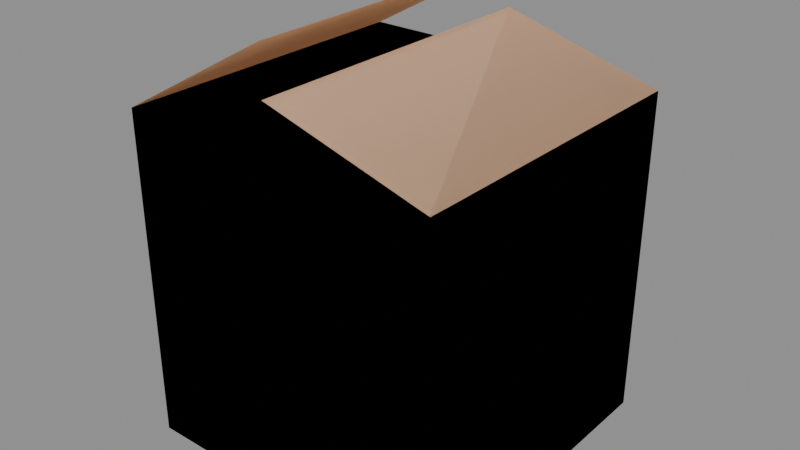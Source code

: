 # Source: cardboardBoxClosed.blend  (saved by Blender 5.2.44; exported with 4.5.12 LTS)
import bpy
from mathutils import Matrix  # noqa: F401  (used for matrix-valued properties, if any)

bpy.ops.wm.read_factory_settings(use_empty=True)
scene = bpy.context.scene
scene.name = 'Scene'

# ---- materials (node trees are filled in below, after node groups)
mat_wood = bpy.data.materials.new('wood')
mat_wood.use_backface_culling = True
mat_wood.diffuse_color = (0.8962, 0.6016, 0.3932, 1.0)
mat_wooddark = bpy.data.materials.new('woodDark')
mat_wooddark.use_backface_culling = True
mat_wooddark.diffuse_color = (0.678, 0.4559, 0.299, 1.0)

# ---- material node trees
mat_wood.use_nodes = True; mat_wood.node_tree.nodes.clear()
_N = mat_wood.node_tree.nodes; _L = mat_wood.node_tree.links
n0 = _N.new('ShaderNodeBsdfPrincipled'); n0.name = 'Principled BSDF'; n0.location = (10, 300)
n0.inputs[0].default_value = (0.8962, 0.6016, 0.3932, 1.0)
n0.inputs[2].default_value = 1.0
n0.inputs[10].default_value = 0.005
n1 = _N.new('ShaderNodeOutputMaterial'); n1.name = 'Material Output'; n1.location = (300, 300)
_L.new(n0.outputs[0], n1.inputs[0])
n1.is_active_output = True
mat_wooddark.use_nodes = True; mat_wooddark.node_tree.nodes.clear()
_N = mat_wooddark.node_tree.nodes; _L = mat_wooddark.node_tree.links
n0 = _N.new('ShaderNodeBsdfPrincipled'); n0.name = 'Principled BSDF'; n0.location = (10, 300)
n0.inputs[0].default_value = (0.678, 0.4559, 0.299, 1.0)
n0.inputs[2].default_value = 1.0
n0.inputs[10].default_value = 0.005
n1 = _N.new('ShaderNodeOutputMaterial'); n1.name = 'Material Output'; n1.location = (300, 300)
_L.new(n0.outputs[0], n1.inputs[0])
n1.is_active_output = True

# ---- meshes
me_mesh_cardboardboxclosed = bpy.data.meshes.new('Mesh cardboardBoxClosed')
me_mesh_cardboardboxclosed.from_pydata([(0.0, -9.024e-17, 0.221), (0.0, 0.2125, 0.221), (0.1062, -9.024e-17, 0.281), (0.1062, 0.2125, 0.281), (0.1062, -9.024e-17, 0.281), (0.0, 0.2125, 0.221), (0.0, -9.024e-17, 0.221), (0.1062, 0.2125, 0.281), (0.1062, -9.024e-17, 0.251), (0.1062, 0.2125, 0.251), (0.2125, -9.024e-17, 0.221), (0.2125, 0.2125, 0.221), (0.2125, -9.024e-17, 0.221), (0.1062, 0.2125, 0.251), (0.1062, -9.024e-17, 0.251), (0.2125, 0.2125, 0.221), (0.2125, -9.024e-17, 0.0), (0.2125, -9.024e-17, 0.221), (0.2125, 0.2125, 0.0), (0.2125, 0.2125, 0.221), (0.2125, 0.2125, 0.0), (0.2125, -9.024e-17, 0.221), (0.2125, -9.024e-17, 0.0), (0.2125, 0.2125, 0.221), (0.2125, -9.024e-17, 0.0), (0.1233, -9.024e-17, 0.0), (0.2125, -9.024e-17, 0.221), (0.1233, -9.024e-17, 0.0595), (0.08925, -9.024e-17, 0.0595), (0.0, -9.024e-17, 0.221), (0.0, -9.024e-17, 0.0), (0.08925, -9.024e-17, 0.0), (0.2125, -9.024e-17, 0.221), (0.1233, -9.024e-17, 0.0), (0.2125, -9.024e-17, 0.0), (0.1233, -9.024e-17, 0.0595), (0.08925, -9.024e-17, 0.0595), (0.0, -9.024e-17, 0.221), (0.0, -9.024e-17, 0.0), (0.08925, -9.024e-17, 0.0), (0.0, -9.024e-17, 0.221), (0.0, -9.024e-17, 0.0), (0.0, 0.2125, 0.221), (0.0, 0.2125, 0.0), (0.0, 0.2125, 0.221), (0.0, -9.024e-17, 0.0), (0.0, -9.024e-17, 0.221), (0.0, 0.2125, 0.0), (0.0, 0.2125, 0.0), (0.08925, 0.2125, 0.0), (0.0, 0.2125, 0.221), (0.08925, 0.2125, 0.0595), (0.1233, 0.2125, 0.0595), (0.2125, 0.2125, 0.221), (0.2125, 0.2125, 0.0), (0.1233, 0.2125, 0.0), (0.0, 0.2125, 0.221), (0.08925, 0.2125, 0.0), (0.0, 0.2125, 0.0), (0.08925, 0.2125, 0.0595), (0.1233, 0.2125, 0.0595), (0.2125, 0.2125, 0.221), (0.2125, 0.2125, 0.0), (0.1233, 0.2125, 0.0), (0.1233, 0.2125, 0.0), (0.1233, -9.024e-17, 0.0), (0.2125, 0.2125, 0.0), (0.2125, -9.024e-17, 0.0), (0.08925, -9.024e-17, 0.0), (0.08925, 0.2125, 0.0), (0.0, -9.024e-17, 0.0), (0.0, 0.2125, 0.0), (0.2125, 0.2125, 0.0), (0.1233, -9.024e-17, 0.0), (0.1233, 0.2125, 0.0), (0.2125, -9.024e-17, 0.0), (0.1233, 0.2125, 0.0595), (0.08925, 0.2125, 0.0), (0.1233, 0.2125, 0.0), (0.08925, 0.2125, 0.0595), (0.08925, 0.2125, 0.0), (0.0, -9.024e-17, 0.0), (0.0, 0.2125, 0.0), (0.08925, -9.024e-17, 0.0), (0.1233, -9.024e-17, 0.0), (0.1233, -9.024e-17, 0.0595), (0.08925, -9.024e-17, 0.0595), (0.08925, -9.024e-17, 0.0), (0.1233, -9.024e-17, 0.0), (0.1233, 0.2125, 0.0), (0.08925, 0.2125, 0.0), (0.08925, -9.024e-17, 0.0), (0.1233, 0.2125, 0.0), (0.08925, 0.2125, 0.0), (0.1233, 0.2125, 0.0595), (0.08925, 0.2125, 0.0595)], [], [(2, 1, 0), (1, 2, 3), (6, 5, 4), (7, 4, 5), (10, 9, 8), (9, 10, 11), (14, 13, 12), (15, 12, 13), (18, 17, 16), (17, 18, 19), (22, 21, 20), (23, 20, 21), (26, 25, 24), (25, 26, 27), (27, 26, 28), (29, 28, 26), (30, 28, 29), (28, 30, 31), (34, 33, 32), (35, 32, 33), (36, 32, 35), (32, 36, 37), (37, 36, 38), (39, 38, 36), (33, 39, 35), (36, 35, 39), (42, 41, 40), (41, 42, 43), (46, 45, 44), (47, 44, 45), (50, 49, 48), (49, 50, 51), (51, 50, 52), (53, 52, 50), (54, 52, 53), (52, 54, 55), (58, 57, 56), (59, 56, 57), (60, 56, 59), (56, 60, 61), (61, 60, 62), (63, 62, 60), (66, 65, 64), (65, 66, 67), (68, 64, 65), (64, 68, 69), (70, 69, 68), (69, 70, 71), (74, 73, 72), (75, 72, 73), (78, 77, 76), (79, 76, 77), (82, 81, 80), (83, 80, 81), (94, 93, 92), (93, 94, 95), (90, 91, 89), (88, 89, 91), (85, 87, 84), (87, 85, 86)])
me_mesh_cardboardboxclosed.polygons.foreach_set('use_smooth', [1, 0, 1, 0, 0, 0, 0, 0, 0, 0, 0, 0, 0, 0, 0, 0, 0, 0, 0, 0, 0, 0, 0, 0, 0, 0, 0, 0, 0, 0, 0, 0, 0, 0, 0, 0, 0, 0, 0, 0, 0, 0, 0, 0, 0, 0, 0, 0, 0, 0, 0, 0, 0, 0, 0, 0, 0, 0, 0, 0])
me_mesh_cardboardboxclosed.polygons.foreach_set('material_index', [0, 0, 0, 0, 0, 0, 0, 0, 0, 0, 0, 0, 0, 0, 0, 0, 0, 0, 0, 0, 0, 0, 0, 0, 0, 0, 0, 0, 0, 0, 0, 0, 0, 0, 0, 0, 0, 0, 0, 0, 0, 0, 0, 0, 0, 0, 0, 0, 0, 0, 0, 0, 0, 0, 1, 1, 1, 1, 1, 1])
_uv = me_mesh_cardboardboxclosed.uv_layers.new(name='UVMap')
_uv.uv.foreach_set('vector', [3.553e-15, 9.082, -8.366, 4.278, 3.553e-15, 4.278, -8.366, 4.278, 3.553e-15, 9.082, -8.366, 9.082, 3.553e-15, 4.278, -8.366, 4.278, 3.553e-15, 9.082, -8.366, 9.082, 3.553e-15, 9.082, -8.366, 4.278, -3.765e-15, -5.687, 8.366, -1.34, -3.659e-15, -1.34, 8.366, -1.34, -3.765e-15, -5.687, 8.366, -5.687, -3.659e-15, -1.34, 8.366, -1.34, -3.765e-15, -5.687, 8.366, -5.687, -3.765e-15, -5.687, 8.366, -1.34, 8.366, 0.0, -3.553e-15, 8.701, -3.553e-15, 0.0, -3.553e-15, 8.701, 8.366, 0.0, 8.366, 8.701, -3.553e-15, 0.0, -3.553e-15, 8.701, 8.366, 0.0, 8.366, 8.701, 8.366, 0.0, -3.553e-15, 8.701, 8.366, 8.701, 4.852, 0.0, 8.366, 0.0, 4.852, 0.0, 8.366, 8.701, 4.852, 2.343, 4.852, 2.343, 8.366, 8.701, 3.514, 2.343, 0.0, 8.701, 3.514, 2.343, 8.366, 8.701, 0.0, 0.0, 3.514, 2.343, 0.0, 8.701, 3.514, 2.343, 0.0, 0.0, 3.514, 0.0, 8.366, 0.0, 4.852, 0.0, 8.366, 8.701, 4.852, 2.343, 8.366, 8.701, 4.852, 0.0, 3.514, 2.343, 8.366, 8.701, 4.852, 2.343, 8.366, 8.701, 3.514, 2.343, 0.0, 8.701, 0.0, 8.701, 3.514, 2.343, 0.0, 0.0, 3.514, 0.0, 0.0, 0.0, 3.514, 2.343, 4.852, 0.0, 3.514, 0.0, 4.852, 2.343, 3.514, 2.343, 4.852, 2.343, 3.514, 0.0, -8.366, 8.701, 3.553e-15, 0.0, 3.553e-15, 8.701, 3.553e-15, 0.0, -8.366, 8.701, -8.366, 0.0, 3.553e-15, 8.701, 3.553e-15, 0.0, -8.366, 8.701, -8.366, 0.0, -8.366, 8.701, 3.553e-15, 0.0, 0.0, 8.701, -3.514, 0.0, 0.0, 0.0, -3.514, 0.0, 0.0, 8.701, -3.514, 2.343, -3.514, 2.343, 0.0, 8.701, -4.852, 2.343, -8.366, 8.701, -4.852, 2.343, 0.0, 8.701, -8.366, 0.0, -4.852, 2.343, -8.366, 8.701, -4.852, 2.343, -8.366, 0.0, -4.852, 0.0, 0.0, 0.0, -3.514, 0.0, 0.0, 8.701, -3.514, 2.343, 0.0, 8.701, -3.514, 0.0, -4.852, 2.343, 0.0, 8.701, -3.514, 2.343, 0.0, 8.701, -4.852, 2.343, -8.366, 8.701, -8.366, 8.701, -4.852, 2.343, -8.366, 0.0, -4.852, 0.0, -8.366, 0.0, -4.852, 2.343, -8.366, 8.366, -4.852, 0.0, -4.852, 8.366, -4.852, 0.0, -8.366, 8.366, -8.366, 0.0, -3.514, 0.0, -4.852, 8.366, -4.852, 0.0, -4.852, 8.366, -3.514, 0.0, -3.514, 8.366, 0.0, 0.0, -3.514, 8.366, -3.514, 0.0, -3.514, 8.366, 0.0, 0.0, 0.0, 8.366, -4.852, 8.366, -4.852, 0.0, -8.366, 8.366, -8.366, 0.0, -8.366, 8.366, -4.852, 0.0, 4.852, 0.0, 3.514, 0.0, 4.852, 2.343, 3.514, 2.343, 4.852, 2.343, 3.514, 0.0, 0.0, 8.366, 0.0, 0.0, -3.514, 8.366, -3.514, 0.0, -3.514, 8.366, 0.0, 0.0, 4.852, 2.343, 3.514, 0.0, 4.852, 0.0, 3.514, 0.0, 4.852, 2.343, 3.514, 2.343, -3.514, 8.366, -3.514, 0.0, -4.852, 8.366, -4.852, 0.0, -4.852, 8.366, -3.514, 0.0, 4.852, 2.343, 3.514, 0.0, 4.852, 0.0, 3.514, 0.0, 4.852, 2.343, 3.514, 2.343])
me_mesh_cardboardboxclosed.materials.append(mat_wood)
me_mesh_cardboardboxclosed.materials.append(mat_wooddark)
me_mesh_cardboardboxclosed.update()
me_mesh_cardboardboxclosed.normals_split_custom_set([tuple(v) for v in zip(*[iter([-0.4917, 0.0, 0.8708, -0.4917, 0.0, 0.8708, -0.4917, 0.0, 0.8708, -0.4917, 0.0, 0.8708, -0.4917, 0.0, 0.8708, -0.4917, 0.0, 0.8708, 0.4917, 0.0, -0.8708, 0.4917, 0.0, -0.8708, 0.4917, 0.0, -0.8708, 0.4917, 0.0, -0.8708, 0.4917, 0.0, -0.8708, 0.4917, 0.0, -0.8708, 0.2717, 0.0, 0.9624, 0.2717, 0.0, 0.9624, 0.2717, 0.0, 0.9624, 0.2717, 0.0, 0.9624, 0.2717, 0.0, 0.9624, 0.2717, 0.0, 0.9624, -0.2717, 0.0, -0.9624, -0.2717, 0.0, -0.9624, -0.2717, 0.0, -0.9624, -0.2717, 0.0, -0.9624, -0.2717, 0.0, -0.9624, -0.2717, 0.0, -0.9624, 1.0, 0.0, 0.0, 1.0, 0.0, 0.0, 1.0, 0.0, 0.0, 1.0, 0.0, 0.0, 1.0, 0.0, 0.0, 1.0, 0.0, 0.0, -1.0, 0.0, 0.0, -1.0, 0.0, 0.0, -1.0, 0.0, 0.0, -1.0, 0.0, 0.0, -1.0, 0.0, 0.0, -1.0, 0.0, 0.0, 0.0, -1.0, 0.0, 0.0, -1.0, 0.0, 0.0, -1.0, 0.0, 0.0, -1.0, 0.0, 0.0, -1.0, 0.0, 0.0, -1.0, 0.0, 0.0, -1.0, 0.0, 0.0, -1.0, 0.0, 0.0, -1.0, 0.0, 0.0, -1.0, 4.821e-23, 0.0, -1.0, 4.821e-23, 0.0, -1.0, 4.821e-23, 0.0, -1.0, 0.0, 0.0, -1.0, 0.0, 0.0, -1.0, 0.0, 0.0, -1.0, 0.0, 0.0, -1.0, 0.0, 0.0, -1.0, 0.0, 0.0, 1.0, 0.0, 0.0, 1.0, 0.0, 0.0, 1.0, 0.0, 0.0, 1.0, 0.0, 0.0, 1.0, 0.0, 0.0, 1.0, 0.0, 0.0, 1.0, 0.0, 0.0, 1.0, 0.0, 0.0, 1.0, 0.0, 0.0, 1.0, -4.821e-23, 0.0, 1.0, -4.821e-23, 0.0, 1.0, -4.821e-23, 0.0, 1.0, 0.0, 0.0, 1.0, 0.0, 0.0, 1.0, 0.0, 0.0, 1.0, 0.0, 0.0, 1.0, 0.0, 0.0, 1.0, 0.0, 0.0, 1.0, 0.0, 0.0, 1.0, 0.0, 0.0, 1.0, 0.0, 0.0, 1.0, 0.0, 0.0, 1.0, 0.0, 0.0, 1.0, 0.0, -1.0, 0.0, 0.0, -1.0, 0.0, 0.0, -1.0, 0.0, 0.0, -1.0, 0.0, 0.0, -1.0, 0.0, 0.0, -1.0, 0.0, 0.0, 1.0, 0.0, 0.0, 1.0, 0.0, 0.0, 1.0, 0.0, 0.0, 1.0, 0.0, 0.0, 1.0, 0.0, 0.0, 1.0, 0.0, 0.0, 0.0, 1.0, 0.0, 0.0, 1.0, 0.0, 0.0, 1.0, 0.0, 0.0, 1.0, 0.0, 0.0, 1.0, 0.0, 0.0, 1.0, 0.0, 0.0, 1.0, 0.0, 0.0, 1.0, 0.0, 0.0, 1.0, 0.0, 0.0, 1.0, -1.085e-07, 0.0, 1.0, -1.085e-07, 0.0, 1.0, -1.085e-07, 0.0, 1.0, 0.0, 0.0, 1.0, 0.0, 0.0, 1.0, 0.0, 0.0, 1.0, 0.0, 0.0, 1.0, 0.0, 0.0, 1.0, 0.0, 0.0, -1.0, 0.0, 0.0, -1.0, 0.0, 0.0, -1.0, 0.0, 0.0, -1.0, 0.0, 0.0, -1.0, 0.0, 0.0, -1.0, 0.0, 0.0, -1.0, 0.0, 0.0, -1.0, 0.0, 0.0, -1.0, 0.0, 0.0, -1.0, 1.085e-07, 0.0, -1.0, 1.085e-07, 0.0, -1.0, 1.085e-07, 0.0, -1.0, 0.0, 0.0, -1.0, 0.0, 0.0, -1.0, 0.0, 0.0, -1.0, 0.0, 0.0, -1.0, 0.0, 0.0, -1.0, 0.0, 0.0, 0.0, -1.0, 0.0, 0.0, -1.0, 0.0, 0.0, -1.0, 0.0, 0.0, -1.0, 0.0, 0.0, -1.0, 0.0, 0.0, -1.0, 0.0, 0.0, -1.0, 0.0, 0.0, -1.0, 0.0, 0.0, -1.0, 0.0, 0.0, -1.0, 0.0, 0.0, -1.0, 0.0, 0.0, -1.0, 0.0, 0.0, -1.0, 0.0, 0.0, -1.0, 0.0, 0.0, -1.0, 0.0, 0.0, -1.0, 0.0, 0.0, -1.0, 0.0, 0.0, -1.0, 0.0, 0.0, 1.0, 0.0, 0.0, 1.0, 0.0, 0.0, 1.0, 0.0, 0.0, 1.0, 0.0, 0.0, 1.0, 0.0, 0.0, 1.0, 0.0, 1.0, 0.0, 0.0, 1.0, 0.0, 0.0, 1.0, 0.0, 0.0, 1.0, 0.0, 0.0, 1.0, 0.0, 0.0, 1.0, 0.0, 0.0, 0.0, 1.0, 0.0, 0.0, 1.0, 0.0, 0.0, 1.0, 0.0, 0.0, 1.0, 0.0, 0.0, 1.0, 0.0, 0.0, 1.0, 0.0, -1.0, 0.0, 0.0, -1.0, 0.0, 0.0, -1.0, 0.0, 0.0, -1.0, 0.0, 0.0, -1.0, 0.0, 0.0, -1.0, 0.0, 0.0, 0.0, 1.0, 0.0, 0.0, 1.0, 0.0, 0.0, 1.0, 0.0, 0.0, 1.0, 0.0, 0.0, 1.0, 0.0, 0.0, 1.0, 0.0, -1.0, 0.0, 0.0, -1.0, 0.0, 0.0, -1.0, 0.0, 0.0, -1.0, 0.0, 0.0, -1.0, 0.0, 0.0, -1.0, 0.0])] * 3)])

# ---- objects
ob_cardboardboxclosed_clone = bpy.data.objects.new('cardboardBoxClosed(Clone)', me_mesh_cardboardboxclosed)

# ---- transforms, parenting, visibility, modifiers, constraints
ob_cardboardboxclosed_clone.location = (0.0, 0.0, 0.0)
ob_cardboardboxclosed_clone.rotation_mode = 'QUATERNION'
ob_cardboardboxclosed_clone.rotation_quaternion = (1.0, 0.0, 0.0, 0.0)
ob_cardboardboxclosed_clone.scale = (2.0, 2.0, 2.0)

# ---- collection membership
scene.collection.objects.link(ob_cardboardboxclosed_clone)

# ---- scene / render settings (as saved in the file)
scene.frame_start = 1; scene.frame_end = 250; scene.frame_set(1)
scene.render.engine = 'BLENDER_EEVEE_NEXT'
scene.render.bake_bias = 0.0
scene.render.bake_samples = 0
scene.render.compositor_device = 'GPU'
scene.eevee.use_volume_custom_range = False
scene.eevee.fast_gi_thickness_near = 0.1
scene.eevee.fast_gi_thickness_far = 0.0
scene.eevee.ray_tracing_options.screen_trace_thickness = 0.1
bpy.context.view_layer.update()

# ---- added for rendering (the .blend has no active camera and no usable light): camera, sun + grey world if the file has none
cam_auto = bpy.data.cameras.new('AutoCamera')
cam_auto.lens = 50.0
cam_auto.sensor_width = 36.0
cam_auto.clip_end = 1000.0
ob_auto_camera = bpy.data.objects.new('AutoCamera', cam_auto)
scene.collection.objects.link(ob_auto_camera)
ob_auto_camera.location = (0.973828, -0.701093, 0.890062)
ob_auto_camera.rotation_euler = (1.09748, -7.21219e-08, 0.694738)
scene.camera = ob_auto_camera
light_auto_sun = bpy.data.lights.new('AutoSun', 'SUN')
light_auto_sun.energy = 3.0
light_auto_sun.angle = 0.0523599
ob_auto_sun = bpy.data.objects.new('AutoSun', light_auto_sun)
scene.collection.objects.link(ob_auto_sun)
ob_auto_sun.rotation_euler = (0.872665, 0.174533, 0.523599)
if scene.world is None:
    world_auto = bpy.data.worlds.new('AutoWorld')
    world_auto.color = (0.3, 0.3, 0.3)
    scene.world = world_auto
bpy.context.view_layer.update()
